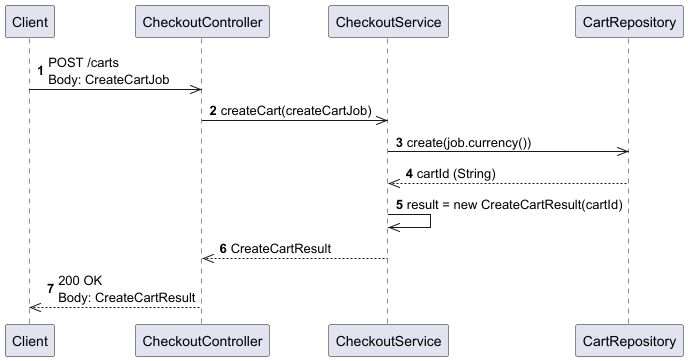

The diagram above was rendered by PlantUML. Its source (embedded in the PNG):
@startuml
autonumber

participant Client
participant CheckoutController
participant CheckoutService
participant CartRepository

' 0) HTTP request to controller with bean
Client ->> CheckoutController: POST /carts\nBody: CreateCartJob
CheckoutController ->> CheckoutService: createCart(createCartJob)

' 1) Create cart in repository
CheckoutService ->> CartRepository: create(job.currency())
CartRepository -->> CheckoutService: cartId (String)

' 2) Build CreateCartResult DTO
CheckoutService ->> CheckoutService: result = new CreateCartResult(cartId)
CheckoutService -->> CheckoutController: CreateCartResult

' 3) HTTP response
CheckoutController -->> Client: 200 OK\nBody: CreateCartResult

@enduml